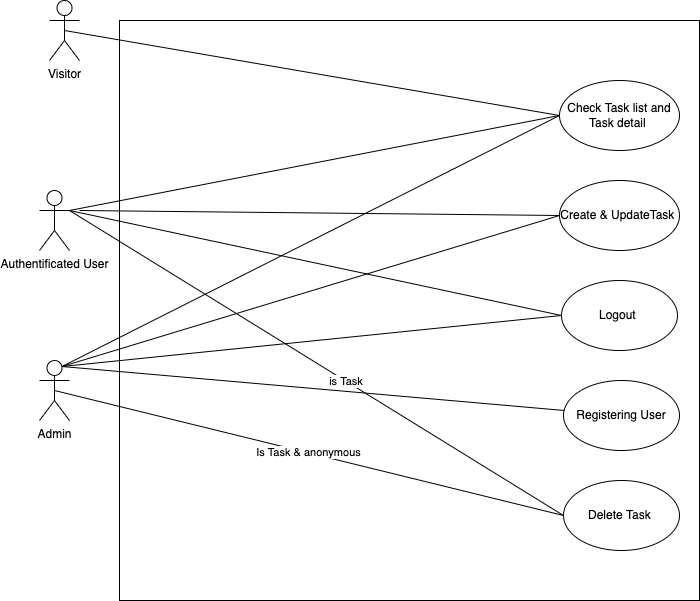

The diagram above was exported from draw.io. Its source (the exported page's mxGraphModel, read from the mxfile embedded in the PNG):
<mxGraphModel dx="2225" dy="725" grid="1" gridSize="10" guides="1" tooltips="1" connect="1" arrows="1" fold="1" page="1" pageScale="1" pageWidth="827" pageHeight="1169" math="0" shadow="0">
  <root>
    <mxCell id="0" />
    <mxCell id="1" parent="0" />
    <mxCell id="ASHSJl02IAq2eVLnG0_o-1" value="" style="whiteSpace=wrap;html=1;aspect=fixed;" parent="1" vertex="1">
      <mxGeometry x="80" y="170" width="580" height="580" as="geometry" />
    </mxCell>
    <mxCell id="ASHSJl02IAq2eVLnG0_o-2" value="Visitor" style="shape=umlActor;verticalLabelPosition=bottom;verticalAlign=top;html=1;outlineConnect=0;" parent="1" vertex="1">
      <mxGeometry x="10" y="150" width="30" height="60" as="geometry" />
    </mxCell>
    <mxCell id="ASHSJl02IAq2eVLnG0_o-3" value="Authentificated User" style="shape=umlActor;verticalLabelPosition=bottom;verticalAlign=top;html=1;outlineConnect=0;" parent="1" vertex="1">
      <mxGeometry y="340" width="30" height="60" as="geometry" />
    </mxCell>
    <mxCell id="ASHSJl02IAq2eVLnG0_o-4" value="" style="endArrow=none;html=1;rounded=0;exitX=1;exitY=0.3333333333333333;exitDx=0;exitDy=0;exitPerimeter=0;entryX=0;entryY=0.5;entryDx=0;entryDy=0;" parent="1" source="ASHSJl02IAq2eVLnG0_o-3" target="ASHSJl02IAq2eVLnG0_o-5" edge="1">
      <mxGeometry width="50" height="50" relative="1" as="geometry">
        <mxPoint x="100" y="400" as="sourcePoint" />
        <mxPoint x="100" y="340" as="targetPoint" />
      </mxGeometry>
    </mxCell>
    <mxCell id="ASHSJl02IAq2eVLnG0_o-5" value="Logout&amp;nbsp;" style="ellipse;whiteSpace=wrap;html=1;" parent="1" vertex="1">
      <mxGeometry x="522" y="430" width="116" height="70" as="geometry" />
    </mxCell>
    <mxCell id="ASHSJl02IAq2eVLnG0_o-12" value="Registering User" style="ellipse;whiteSpace=wrap;html=1;" parent="1" vertex="1">
      <mxGeometry x="524" y="530" width="116" height="70" as="geometry" />
    </mxCell>
    <mxCell id="ASHSJl02IAq2eVLnG0_o-13" value="Check Task list and Task detail&amp;nbsp;" style="ellipse;whiteSpace=wrap;html=1;" parent="1" vertex="1">
      <mxGeometry x="520" y="230" width="120" height="70" as="geometry" />
    </mxCell>
    <mxCell id="ASHSJl02IAq2eVLnG0_o-15" value="" style="endArrow=none;html=1;rounded=0;exitX=0.75;exitY=0.1;exitDx=0;exitDy=0;exitPerimeter=0;" parent="1" source="j9eg8reA78XflTdnIdpq-1" target="ASHSJl02IAq2eVLnG0_o-12" edge="1">
      <mxGeometry width="50" height="50" relative="1" as="geometry">
        <mxPoint x="20" y="540" as="sourcePoint" />
        <mxPoint x="357.53183949685354" y="182.9907774296904" as="targetPoint" />
      </mxGeometry>
    </mxCell>
    <mxCell id="ASHSJl02IAq2eVLnG0_o-16" value="" style="endArrow=none;html=1;rounded=0;exitX=0.5;exitY=0.5;exitDx=0;exitDy=0;exitPerimeter=0;entryX=0;entryY=0.5;entryDx=0;entryDy=0;" parent="1" source="ASHSJl02IAq2eVLnG0_o-2" target="ASHSJl02IAq2eVLnG0_o-13" edge="1">
      <mxGeometry width="50" height="50" relative="1" as="geometry">
        <mxPoint x="96" y="220" as="sourcePoint" />
        <mxPoint x="230" y="210" as="targetPoint" />
      </mxGeometry>
    </mxCell>
    <mxCell id="ASHSJl02IAq2eVLnG0_o-20" value="" style="endArrow=none;html=1;rounded=0;entryX=0;entryY=0.5;entryDx=0;entryDy=0;exitX=1;exitY=0.3333333333333333;exitDx=0;exitDy=0;exitPerimeter=0;" parent="1" source="ASHSJl02IAq2eVLnG0_o-3" target="ASHSJl02IAq2eVLnG0_o-13" edge="1">
      <mxGeometry width="50" height="50" relative="1" as="geometry">
        <mxPoint x="40" y="360" as="sourcePoint" />
        <mxPoint x="240" y="365" as="targetPoint" />
      </mxGeometry>
    </mxCell>
    <mxCell id="j9eg8reA78XflTdnIdpq-1" value="Admin" style="shape=umlActor;verticalLabelPosition=bottom;verticalAlign=top;html=1;outlineConnect=0;" vertex="1" parent="1">
      <mxGeometry y="510" width="30" height="60" as="geometry" />
    </mxCell>
    <mxCell id="j9eg8reA78XflTdnIdpq-6" value="Create &amp;amp; UpdateTask&amp;nbsp;" style="ellipse;whiteSpace=wrap;html=1;" vertex="1" parent="1">
      <mxGeometry x="520" y="330" width="120" height="70" as="geometry" />
    </mxCell>
    <mxCell id="j9eg8reA78XflTdnIdpq-7" value="" style="endArrow=none;html=1;rounded=0;entryX=0;entryY=0.5;entryDx=0;entryDy=0;" edge="1" parent="1" target="j9eg8reA78XflTdnIdpq-6">
      <mxGeometry width="50" height="50" relative="1" as="geometry">
        <mxPoint x="40" y="360" as="sourcePoint" />
        <mxPoint x="510.00000000000006" y="172.99" as="targetPoint" />
      </mxGeometry>
    </mxCell>
    <mxCell id="j9eg8reA78XflTdnIdpq-10" value="" style="endArrow=none;html=1;rounded=0;entryX=0;entryY=0.5;entryDx=0;entryDy=0;exitX=0.75;exitY=0.1;exitDx=0;exitDy=0;exitPerimeter=0;" edge="1" parent="1" source="j9eg8reA78XflTdnIdpq-1" target="j9eg8reA78XflTdnIdpq-6">
      <mxGeometry width="50" height="50" relative="1" as="geometry">
        <mxPoint x="30" y="520" as="sourcePoint" />
        <mxPoint x="501.5039999999999" y="500.49" as="targetPoint" />
      </mxGeometry>
    </mxCell>
    <mxCell id="j9eg8reA78XflTdnIdpq-11" value="" style="endArrow=none;html=1;rounded=0;entryX=0;entryY=0.5;entryDx=0;entryDy=0;exitX=0.75;exitY=0.1;exitDx=0;exitDy=0;exitPerimeter=0;" edge="1" parent="1" source="j9eg8reA78XflTdnIdpq-1" target="ASHSJl02IAq2eVLnG0_o-13">
      <mxGeometry width="50" height="50" relative="1" as="geometry">
        <mxPoint x="30" y="510" as="sourcePoint" />
        <mxPoint x="520" y="295" as="targetPoint" />
      </mxGeometry>
    </mxCell>
    <mxCell id="j9eg8reA78XflTdnIdpq-12" value="" style="endArrow=none;html=1;rounded=0;entryX=0;entryY=0.5;entryDx=0;entryDy=0;exitX=0.75;exitY=0.1;exitDx=0;exitDy=0;exitPerimeter=0;" edge="1" parent="1" source="j9eg8reA78XflTdnIdpq-1" target="ASHSJl02IAq2eVLnG0_o-5">
      <mxGeometry width="50" height="50" relative="1" as="geometry">
        <mxPoint x="30" y="520" as="sourcePoint" />
        <mxPoint x="530" y="375" as="targetPoint" />
      </mxGeometry>
    </mxCell>
    <mxCell id="j9eg8reA78XflTdnIdpq-13" value="Delete Task&amp;nbsp;" style="ellipse;whiteSpace=wrap;html=1;" vertex="1" parent="1">
      <mxGeometry x="524" y="630" width="116" height="70" as="geometry" />
    </mxCell>
    <mxCell id="j9eg8reA78XflTdnIdpq-14" value="Is Task &amp;amp; anonymous" style="endArrow=none;html=1;rounded=0;exitX=0.5;exitY=0.5;exitDx=0;exitDy=0;exitPerimeter=0;entryX=0;entryY=0.5;entryDx=0;entryDy=0;" edge="1" parent="1" source="j9eg8reA78XflTdnIdpq-1" target="j9eg8reA78XflTdnIdpq-13">
      <mxGeometry width="50" height="50" relative="1" as="geometry">
        <mxPoint x="32.5" y="526" as="sourcePoint" />
        <mxPoint x="534.6023920384641" y="569.9687248835148" as="targetPoint" />
      </mxGeometry>
    </mxCell>
    <mxCell id="j9eg8reA78XflTdnIdpq-15" value="" style="endArrow=none;html=1;rounded=0;exitX=1;exitY=0.3333333333333333;exitDx=0;exitDy=0;exitPerimeter=0;entryX=0;entryY=0.5;entryDx=0;entryDy=0;" edge="1" parent="1" source="ASHSJl02IAq2eVLnG0_o-3" target="j9eg8reA78XflTdnIdpq-13">
      <mxGeometry width="50" height="50" relative="1" as="geometry">
        <mxPoint x="25" y="550" as="sourcePoint" />
        <mxPoint x="534" y="675" as="targetPoint" />
      </mxGeometry>
    </mxCell>
    <mxCell id="j9eg8reA78XflTdnIdpq-16" value="is Task&amp;nbsp;" style="edgeLabel;html=1;align=center;verticalAlign=middle;resizable=0;points=[];" vertex="1" connectable="0" parent="j9eg8reA78XflTdnIdpq-15">
      <mxGeometry x="0.1231" y="1" relative="1" as="geometry">
        <mxPoint as="offset" />
      </mxGeometry>
    </mxCell>
  </root>
</mxGraphModel>